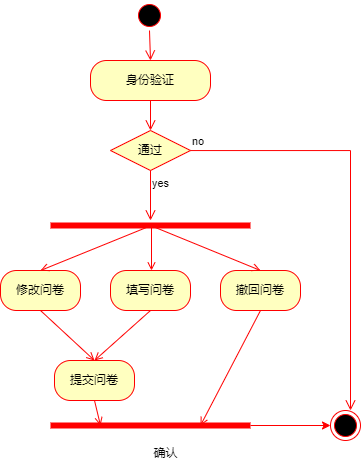

The diagram above was exported from draw.io. Its source (the exported page's mxGraphModel, read from the mxfile embedded in the PNG):
<mxGraphModel dx="1668" dy="965" grid="1" gridSize="10" guides="1" tooltips="1" connect="1" arrows="1" fold="1" page="1" pageScale="1" pageWidth="827" pageHeight="1169" background="#ffffff" math="0" shadow="0">
  <root>
    <mxCell id="0" />
    <mxCell id="1" parent="0" />
    <mxCell id="enUXVrz9RnB9VeoiW-Y0-1" value="" style="ellipse;html=1;shape=startState;fillColor=#000000;strokeColor=#ff0000;" parent="1" vertex="1">
      <mxGeometry x="384" y="40" width="30" height="30" as="geometry" />
    </mxCell>
    <mxCell id="enUXVrz9RnB9VeoiW-Y0-2" value="" style="edgeStyle=orthogonalEdgeStyle;html=1;verticalAlign=bottom;endArrow=open;endSize=8;strokeColor=#ff0000;rounded=0;" parent="1" source="enUXVrz9RnB9VeoiW-Y0-1" edge="1">
      <mxGeometry relative="1" as="geometry">
        <mxPoint x="400" y="100" as="targetPoint" />
        <Array as="points">
          <mxPoint x="400" y="70" />
          <mxPoint x="400" y="70" />
        </Array>
      </mxGeometry>
    </mxCell>
    <mxCell id="enUXVrz9RnB9VeoiW-Y0-3" value="身份验证" style="rounded=1;whiteSpace=wrap;html=1;arcSize=40;fontColor=#000000;fillColor=#ffffc0;strokeColor=#ff0000;" parent="1" vertex="1">
      <mxGeometry x="340" y="100" width="120" height="40" as="geometry" />
    </mxCell>
    <mxCell id="enUXVrz9RnB9VeoiW-Y0-4" value="" style="edgeStyle=orthogonalEdgeStyle;html=1;verticalAlign=bottom;endArrow=open;endSize=8;strokeColor=#ff0000;rounded=0;entryX=0.5;entryY=0;entryDx=0;entryDy=0;" parent="1" source="enUXVrz9RnB9VeoiW-Y0-3" target="enUXVrz9RnB9VeoiW-Y0-5" edge="1">
      <mxGeometry relative="1" as="geometry">
        <mxPoint x="399" y="200" as="targetPoint" />
      </mxGeometry>
    </mxCell>
    <mxCell id="enUXVrz9RnB9VeoiW-Y0-5" value="通过" style="rhombus;whiteSpace=wrap;html=1;fontColor=#000000;fillColor=#ffffc0;strokeColor=#ff0000;" parent="1" vertex="1">
      <mxGeometry x="360" y="170" width="80" height="40" as="geometry" />
    </mxCell>
    <mxCell id="enUXVrz9RnB9VeoiW-Y0-6" value="no" style="edgeStyle=orthogonalEdgeStyle;html=1;align=left;verticalAlign=bottom;endArrow=open;endSize=8;strokeColor=#ff0000;rounded=0;" parent="1" source="enUXVrz9RnB9VeoiW-Y0-5" edge="1">
      <mxGeometry x="-1" relative="1" as="geometry">
        <mxPoint x="600" y="450" as="targetPoint" />
      </mxGeometry>
    </mxCell>
    <mxCell id="enUXVrz9RnB9VeoiW-Y0-7" value="yes" style="edgeStyle=orthogonalEdgeStyle;html=1;align=left;verticalAlign=top;endArrow=open;endSize=8;strokeColor=#ff0000;rounded=0;" parent="1" source="enUXVrz9RnB9VeoiW-Y0-5" edge="1">
      <mxGeometry x="-1" relative="1" as="geometry">
        <mxPoint x="400" y="260" as="targetPoint" />
      </mxGeometry>
    </mxCell>
    <mxCell id="enUXVrz9RnB9VeoiW-Y0-8" value="" style="shape=line;html=1;strokeWidth=6;strokeColor=#ff0000;" parent="1" vertex="1">
      <mxGeometry x="300" y="260" width="200" height="10" as="geometry" />
    </mxCell>
    <mxCell id="enUXVrz9RnB9VeoiW-Y0-10" value="填写问卷" style="rounded=1;whiteSpace=wrap;html=1;arcSize=40;fontColor=#000000;fillColor=#ffffc0;strokeColor=#ff0000;" parent="1" vertex="1">
      <mxGeometry x="360" y="310" width="80" height="40" as="geometry" />
    </mxCell>
    <mxCell id="enUXVrz9RnB9VeoiW-Y0-14" value="修改问卷" style="rounded=1;whiteSpace=wrap;html=1;arcSize=40;fontColor=#000000;fillColor=#ffffc0;strokeColor=#ff0000;" parent="1" vertex="1">
      <mxGeometry x="250" y="310" width="80" height="40" as="geometry" />
    </mxCell>
    <mxCell id="enUXVrz9RnB9VeoiW-Y0-16" value="撤回问卷" style="rounded=1;whiteSpace=wrap;html=1;arcSize=40;fontColor=#000000;fillColor=#ffffc0;strokeColor=#ff0000;" parent="1" vertex="1">
      <mxGeometry x="470" y="310" width="80" height="40" as="geometry" />
    </mxCell>
    <mxCell id="enUXVrz9RnB9VeoiW-Y0-18" value="提交问卷" style="rounded=1;whiteSpace=wrap;html=1;arcSize=40;fontColor=#000000;fillColor=#ffffc0;strokeColor=#ff0000;" parent="1" vertex="1">
      <mxGeometry x="304" y="400" width="80" height="40" as="geometry" />
    </mxCell>
    <mxCell id="enUXVrz9RnB9VeoiW-Y0-19" value="" style="shape=line;html=1;strokeWidth=6;strokeColor=#ff0000;" parent="1" vertex="1">
      <mxGeometry x="300" y="460" width="200" height="10" as="geometry" />
    </mxCell>
    <mxCell id="enUXVrz9RnB9VeoiW-Y0-21" value="确认" style="text;html=1;align=center;verticalAlign=middle;resizable=0;points=[];autosize=1;strokeColor=none;fillColor=none;" parent="1" vertex="1">
      <mxGeometry x="390" y="478" width="50" height="30" as="geometry" />
    </mxCell>
    <mxCell id="enUXVrz9RnB9VeoiW-Y0-23" value="" style="ellipse;html=1;shape=endState;fillColor=#000000;strokeColor=#ff0000;" parent="1" vertex="1">
      <mxGeometry x="580" y="450" width="30" height="30" as="geometry" />
    </mxCell>
    <mxCell id="enUXVrz9RnB9VeoiW-Y0-26" value="" style="endArrow=open;html=1;rounded=0;exitX=0.5;exitY=1;exitDx=0;exitDy=0;entryX=0.5;entryY=0;entryDx=0;entryDy=0;strokeColor=#FF0000;endFill=0;" parent="1" source="enUXVrz9RnB9VeoiW-Y0-14" target="enUXVrz9RnB9VeoiW-Y0-18" edge="1">
      <mxGeometry width="50" height="50" relative="1" as="geometry">
        <mxPoint x="370" y="400" as="sourcePoint" />
        <mxPoint x="420" y="350" as="targetPoint" />
      </mxGeometry>
    </mxCell>
    <mxCell id="enUXVrz9RnB9VeoiW-Y0-27" value="" style="endArrow=open;html=1;rounded=0;exitX=0.5;exitY=1;exitDx=0;exitDy=0;entryX=0.5;entryY=0;entryDx=0;entryDy=0;strokeColor=#FF0000;endFill=0;" parent="1" source="enUXVrz9RnB9VeoiW-Y0-10" target="enUXVrz9RnB9VeoiW-Y0-18" edge="1">
      <mxGeometry width="50" height="50" relative="1" as="geometry">
        <mxPoint x="300" y="360" as="sourcePoint" />
        <mxPoint x="354" y="410" as="targetPoint" />
      </mxGeometry>
    </mxCell>
    <mxCell id="enUXVrz9RnB9VeoiW-Y0-28" value="" style="endArrow=open;html=1;rounded=0;exitX=0.499;exitY=0.543;exitDx=0;exitDy=0;entryX=0.5;entryY=0;entryDx=0;entryDy=0;strokeColor=#FF0000;exitPerimeter=0;endFill=0;" parent="1" source="enUXVrz9RnB9VeoiW-Y0-8" target="enUXVrz9RnB9VeoiW-Y0-14" edge="1">
      <mxGeometry width="50" height="50" relative="1" as="geometry">
        <mxPoint x="310" y="370" as="sourcePoint" />
        <mxPoint x="364" y="420" as="targetPoint" />
      </mxGeometry>
    </mxCell>
    <mxCell id="enUXVrz9RnB9VeoiW-Y0-29" value="" style="endArrow=open;html=1;rounded=0;exitX=0.505;exitY=0.543;exitDx=0;exitDy=0;strokeColor=#FF0000;exitPerimeter=0;endFill=0;" parent="1" source="enUXVrz9RnB9VeoiW-Y0-8" edge="1">
      <mxGeometry width="50" height="50" relative="1" as="geometry">
        <mxPoint x="320" y="380" as="sourcePoint" />
        <mxPoint x="401" y="310" as="targetPoint" />
      </mxGeometry>
    </mxCell>
    <mxCell id="enUXVrz9RnB9VeoiW-Y0-30" value="" style="endArrow=open;html=1;rounded=0;exitX=0.505;exitY=0.543;exitDx=0;exitDy=0;entryX=0.5;entryY=0;entryDx=0;entryDy=0;strokeColor=#FF0000;exitPerimeter=0;endFill=0;" parent="1" source="enUXVrz9RnB9VeoiW-Y0-8" target="enUXVrz9RnB9VeoiW-Y0-16" edge="1">
      <mxGeometry width="50" height="50" relative="1" as="geometry">
        <mxPoint x="330" y="390" as="sourcePoint" />
        <mxPoint x="384" y="440" as="targetPoint" />
      </mxGeometry>
    </mxCell>
    <mxCell id="enUXVrz9RnB9VeoiW-Y0-31" value="" style="endArrow=open;html=1;rounded=0;exitX=0.5;exitY=1;exitDx=0;exitDy=0;entryX=0.25;entryY=0.5;entryDx=0;entryDy=0;strokeColor=#FF0000;entryPerimeter=0;endFill=0;" parent="1" source="enUXVrz9RnB9VeoiW-Y0-18" target="enUXVrz9RnB9VeoiW-Y0-19" edge="1">
      <mxGeometry width="50" height="50" relative="1" as="geometry">
        <mxPoint x="340" y="400" as="sourcePoint" />
        <mxPoint x="394" y="450" as="targetPoint" />
      </mxGeometry>
    </mxCell>
    <mxCell id="enUXVrz9RnB9VeoiW-Y0-32" value="" style="endArrow=open;html=1;rounded=0;exitX=0.5;exitY=1;exitDx=0;exitDy=0;entryX=0.75;entryY=0.5;entryDx=0;entryDy=0;strokeColor=#FF0000;entryPerimeter=0;endFill=0;" parent="1" source="enUXVrz9RnB9VeoiW-Y0-16" target="enUXVrz9RnB9VeoiW-Y0-19" edge="1">
      <mxGeometry width="50" height="50" relative="1" as="geometry">
        <mxPoint x="350" y="410" as="sourcePoint" />
        <mxPoint x="404" y="460" as="targetPoint" />
      </mxGeometry>
    </mxCell>
    <mxCell id="enUXVrz9RnB9VeoiW-Y0-36" value="" style="endArrow=classic;html=1;rounded=0;exitX=1;exitY=0.5;exitDx=0;exitDy=0;entryX=0;entryY=0.5;entryDx=0;entryDy=0;strokeColor=#FF0000;exitPerimeter=0;" parent="1" source="enUXVrz9RnB9VeoiW-Y0-19" target="enUXVrz9RnB9VeoiW-Y0-23" edge="1">
      <mxGeometry width="50" height="50" relative="1" as="geometry">
        <mxPoint x="370" y="430" as="sourcePoint" />
        <mxPoint x="424" y="480" as="targetPoint" />
      </mxGeometry>
    </mxCell>
  </root>
</mxGraphModel>